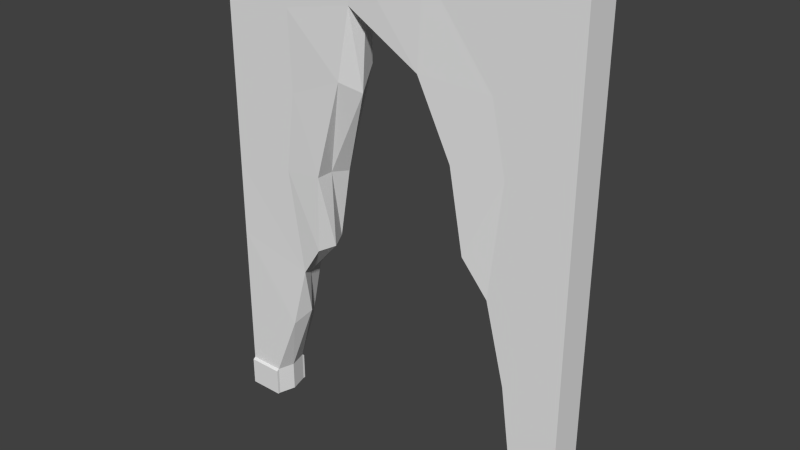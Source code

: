 # Source: mursPassageV2.blend  (saved by Blender 2.73.0; exported with 4.5.12 LTS)
import bpy
from mathutils import Matrix  # noqa: F401  (used for matrix-valued properties, if any)

bpy.ops.wm.read_factory_settings(use_empty=True)
scene = bpy.context.scene
scene.name = 'Scene'

# ---- collections
col_collection_1 = bpy.data.collections.new('Collection 1'); scene.collection.children.link(col_collection_1)

# ---- materials (node trees are filled in below, after node groups)
mat_material_004 = bpy.data.materials.new('Material.004')
mat_material_004.alpha_threshold = 0.0
mat_material_004.use_transparent_shadow = False
mat_material_004.roughness = 0.5
mat_material_004.line_color = (0.0, 0.0, 0.0, 1.0)

# ---- material node trees

# ---- world
world_world = bpy.data.worlds.new('World'); scene.world = world_world
world_world.color = (0.05088, 0.05088, 0.05088)
world_world.use_sun_shadow = False
world_world.sun_shadow_jitter_overblur = 0.0
world_world.cycles.sampling_method = 'NONE'
world_world.cycles.sample_map_resolution = 256

# ---- meshes
me_cube_002 = bpy.data.meshes.new('Cube.002')
me_cube_002.from_pydata([(0.03621, 1.0, -1.3), (0.03621, -1.0, -1.3), (0.03621, 1.0, 1.3), (0.03621, -1.0, 1.3), (0.03621, 1.0, -1.138), (0.2249, 0.6, 0.08125), (0.2301, 0.413, 0.1339), (0.2358, -0.4661, 0.02826), (0.2249, -0.5854, -0.1535), (0.2249, 0.632, -0.4659), (0.2352, 0.4823, -0.256), (0.2249, -0.6938, -0.5814), (0.2253, 0.7071, -0.829), (0.2253, -0.7913, -1.09), (0.2249, -0.8021, -1.138), (0.03621, -1.0, -1.138), (0.2249, 0.8086, -1.138), (0.2249, 0.6, 0.8938), (0.2253, 0.2434, 1.12), (0.2352, -0.1816, 0.8314), (0.2249, -0.6, 0.8938), (0.2249, -0.6, 1.3), (0.2249, -0.2, 1.3), (0.2249, 0.2, 1.3), (0.2249, 0.6, 1.3), (0.2249, -0.8021, -1.3), (0.2249, 0.8086, -1.3), (0.2249, 1.0, -1.3), (0.2249, -1.0, -1.3), (0.2249, 1.0, 1.3), (0.2249, -1.0, 1.3), (0.2249, 1.0, -1.138), (0.03621, -0.6, 1.3), (0.03621, -0.2, 1.3), (0.03621, 0.2, 1.3), (0.03621, 0.6, 1.3), (0.03621, -0.8021, -1.3), (0.03621, 0.8086, -1.3), (0.03621, -1.0, -0.7313), (0.03621, -1.0, -0.325), (0.03621, -1.0, 0.08125), (0.03621, -1.0, 0.4875), (0.03621, -1.0, 0.8938), (0.2249, 1.0, 0.8938), (0.2249, -1.0, -1.138), (0.2249, 1.0, 0.4875), (0.2249, 1.0, 0.08125), (0.2249, 1.0, -0.325), (0.2249, 1.0, -0.7313), (0.03621, 1.0, 0.8938), (0.03621, 1.0, 0.4875), (0.03621, 1.0, 0.08125), (0.03621, 1.0, -0.325), (0.03621, 1.0, -0.7313), (0.2249, -1.0, -0.7313), (0.2249, -1.0, -0.325), (0.2249, -1.0, 0.08125), (0.2249, -1.0, 0.4875), (0.2249, -1.0, 0.8938), (0.2383, 1.0, -1.3), (0.2383, -1.0, -1.3), (0.2383, 1.0, -1.148), (0.2383, -1.0, -1.148), (0.2249, -0.6, 0.4875), (0.2358, -0.3827, 0.4845), (0.2358, 0.2555, 0.73), (0.2249, 0.6, 0.4875), (0.2383, 0.8086, -1.3), (0.2383, -0.8021, -1.3), (0.2383, 0.8086, -1.148), (0.2383, -0.8021, -1.148), (0.02589, 0.4361, 0.1559), (0.02589, -0.4476, 0.0251), (0.03621, -0.5854, -0.1535), (0.04051, 0.5682, -0.4283), (0.02589, 0.4491, -0.256), (0.03621, -0.6938, -0.5814), (0.03621, 0.6605, -0.7782), (0.03621, -0.7552, -1.024), (0.03621, -0.8021, -1.138), (0.03621, 0.8086, -1.138), (0.03621, 0.2217, 1.056), (0.02589, -0.1816, 0.8314), (0.02589, -0.3691, 0.4544), (0.02589, 0.2844, 0.6855), (0.03621, 0.6108, 0.975), (0.03621, 0.5964, 0.5543), (0.03621, 0.6524, 0.1318), (0.03621, -0.5747, 0.8179), (0.03621, -0.6524, 0.4586), (0.125, 1.0, -0.7313), (0.125, 1.0, -0.325), (0.125, 1.0, 0.08125), (0.125, 1.0, 0.4875), (0.125, 1.0, 0.8938), (0.125, 1.0, -1.138), (0.125, -1.0, 1.3), (0.125, -1.0, -1.138), (0.125, -1.0, -1.3), (0.125, -1.0, 0.8938), (0.125, -1.0, 0.4875), (0.125, -1.0, 0.08125), (0.125, -1.0, -0.325), (0.125, -1.0, -0.7313), (0.125, 1.0, 1.3), (0.125, 1.0, -1.3), (0.125, -0.7802, -1.3), (0.125, 0.7809, -1.3), (0.125, 0.6, 1.3), (0.125, 0.2, 1.3), (0.125, -0.2, 1.3), (0.125, -0.6, 1.3), (0.125, -0.7802, -1.138), (0.125, 0.7809, -1.138), (0.125, 0.6144, -0.7138), (0.125, 0.61, -0.4659), (0.125, -0.6317, -0.534), (0.125, -0.7552, -1.024), (0.1251, 0.4221, -0.256), (0.1251, 0.4361, 0.1559), (0.1223, -0.6109, -0.1652), (0.1251, 0.2199, 0.618), (0.1251, -0.3691, 0.4544), (0.1251, -0.3978, 0.01436), (0.125, 0.1954, 1.017), (0.1251, -0.1576, 0.7513), (0.02211, 1.0, -1.3), (0.02211, -1.0, -1.3), (0.02211, 1.0, -1.148), (0.02211, -1.0, -1.148), (0.02211, -0.8021, -1.3), (0.02211, 0.8086, -1.3), (0.02211, -0.8021, -1.148), (0.02211, 0.8086, -1.148)], [], [(14, 44, 62, 70), (99, 96, 3, 42), (30, 58, 20, 21), (54, 44, 14, 13), (59, 61, 69, 67), (97, 98, 28, 44), (28, 25, 68, 60), (100, 99, 42, 41), (101, 100, 41, 40), (102, 101, 40, 39), (103, 102, 39, 38), (97, 103, 38, 15), (111, 96, 30, 21), (9, 12, 48, 47), (5, 9, 47, 46), (107, 105, 27, 26), (66, 5, 46, 45), (17, 66, 45, 43), (24, 17, 43, 29), (91, 47, 48, 90), (92, 46, 47, 91), (105, 95, 31, 27), (93, 45, 46, 92), (94, 43, 45, 93), (104, 29, 43, 94), (12, 16, 31, 48), (90, 48, 31, 95), (68, 70, 62, 60), (44, 28, 60, 62), (27, 31, 61, 59), (26, 27, 59, 67), (21, 20, 19, 22), (22, 19, 18, 23), (23, 18, 17, 24), (58, 57, 63, 20), (20, 63, 64, 19), (18, 65, 66, 17), (57, 56, 8, 63), (63, 8, 7, 64), (65, 6, 5, 66), (98, 106, 25, 28), (56, 55, 11, 8), (6, 10, 9, 5), (55, 54, 13, 11), (104, 108, 24, 29), (108, 109, 23, 24), (109, 110, 22, 23), (110, 111, 21, 22), (31, 16, 69, 61), (67, 69, 16, 26), (107, 26, 16, 113), (114, 115, 74, 77), (116, 117, 78, 76), (118, 119, 71, 75), (120, 116, 76, 73), (119, 121, 84, 71), (122, 123, 72, 83), (121, 124, 81, 84), (125, 122, 83, 82), (113, 114, 77, 80), (117, 112, 79, 78), (124, 125, 82, 81), (115, 118, 75, 74), (123, 120, 73, 72), (68, 25, 14, 70), (106, 36, 79, 112), (15, 79, 132, 129), (80, 4, 128, 133), (53, 4, 80, 77), (52, 53, 77, 74), (38, 78, 79, 15), (39, 76, 78, 38), (40, 73, 76, 39), (51, 52, 74, 87), (75, 71, 87, 74), (51, 87, 86, 50), (71, 84, 86, 87), (50, 86, 85, 49), (84, 81, 85, 86), (72, 73, 89, 83), (41, 89, 73, 40), (41, 42, 88, 89), (83, 89, 88, 82), (32, 88, 42, 3), (33, 82, 88, 32), (34, 81, 82, 33), (34, 35, 85, 81), (49, 85, 35, 2), (25, 106, 112, 14), (7, 8, 120, 123), (9, 10, 118, 115), (18, 19, 125, 124), (13, 14, 112, 117), (16, 12, 114, 113), (19, 64, 122, 125), (65, 18, 124, 121), (64, 7, 123, 122), (6, 65, 121, 119), (8, 11, 116, 120), (10, 6, 119, 118), (11, 13, 117, 116), (12, 9, 115, 114), (37, 107, 113, 80), (33, 32, 111, 110), (34, 33, 110, 109), (35, 34, 109, 108), (2, 35, 108, 104), (1, 36, 106, 98), (53, 90, 95, 4), (2, 104, 94, 49), (49, 94, 93, 50), (50, 93, 92, 51), (0, 4, 95, 105), (51, 92, 91, 52), (52, 91, 90, 53), (37, 0, 105, 107), (32, 3, 96, 111), (44, 54, 103, 97), (54, 55, 102, 103), (55, 56, 101, 102), (56, 57, 100, 101), (57, 58, 99, 100), (15, 1, 98, 97), (58, 30, 96, 99), (130, 127, 129, 132), (128, 126, 131, 133), (37, 80, 133, 131), (79, 36, 130, 132), (0, 37, 131, 126), (1, 15, 129, 127), (4, 0, 126, 128), (36, 1, 127, 130)])
_uv = me_cube_002.uv_layers.new(name='UVMap')
_uv.uv.foreach_set('vector', [0.4575, 0.4952, 0.4213, 0.4952, 0.4213, 0.4921, 0.4574, 0.4921, 0.2182, 0.8886, 0.2182, 0.9629, 0.202, 0.9629, 0.202, 0.8886, 0.4214, 0.9411, 0.4214, 0.8668, 0.4946, 0.8668, 0.4946, 0.9411, 0.4213, 0.5695, 0.4213, 0.4952, 0.4575, 0.4952, 0.4594, 0.5039, 0.7876, 0.4643, 0.7875, 0.4921, 0.7525, 0.4921, 0.7526, 0.4642, 0.2182, 0.517, 0.2182, 0.4873, 0.2365, 0.4873, 0.2365, 0.517, 0.2924, 0.867, 0.3286, 0.867, 0.3286, 0.8695, 0.2924, 0.8695, 0.2182, 0.8143, 0.2182, 0.8886, 0.202, 0.8886, 0.202, 0.8143, 0.2182, 0.74, 0.2182, 0.8143, 0.202, 0.8143, 0.202, 0.74, 0.2182, 0.6657, 0.2182, 0.74, 0.202, 0.74, 0.202, 0.6657, 0.2182, 0.5913, 0.2182, 0.6657, 0.202, 0.6657, 0.202, 0.5913, 0.2182, 0.517, 0.2182, 0.5913, 0.202, 0.5913, 0.202, 0.517, 0.09373, 0.4384, 0.02055, 0.4384, 0.02055, 0.4201, 0.09373, 0.4201, 0.7202, 0.618, 0.7339, 0.5516, 0.7875, 0.5695, 0.7875, 0.6438, 0.7142, 0.7181, 0.7202, 0.618, 0.7875, 0.6438, 0.7874, 0.7182, 0.2877, 0.9238, 0.3278, 0.9238, 0.3278, 0.942, 0.2927, 0.942, 0.7142, 0.7925, 0.7142, 0.7181, 0.7874, 0.7182, 0.7874, 0.7925, 0.7142, 0.8668, 0.7142, 0.7925, 0.7874, 0.7925, 0.7873, 0.8668, 0.7141, 0.9411, 0.7142, 0.8668, 0.7873, 0.8668, 0.7873, 0.9411, 0.1365, 0.6688, 0.1182, 0.6688, 0.1182, 0.5945, 0.1365, 0.5945, 0.1365, 0.7431, 0.1182, 0.7431, 0.1182, 0.6688, 0.1365, 0.6688, 0.1365, 0.4904, 0.1365, 0.5201, 0.1182, 0.5201, 0.1182, 0.4904, 0.1365, 0.8174, 0.1182, 0.8174, 0.1182, 0.7431, 0.1365, 0.7431, 0.1365, 0.8917, 0.1182, 0.8917, 0.1182, 0.8174, 0.1365, 0.8174, 0.1365, 0.9661, 0.1182, 0.9661, 0.1182, 0.8917, 0.1365, 0.8917, 0.7339, 0.5516, 0.7525, 0.4952, 0.7875, 0.4952, 0.7875, 0.5695, 0.1365, 0.5945, 0.1182, 0.5945, 0.1182, 0.5201, 0.1365, 0.5201, 0.4574, 0.4642, 0.4574, 0.4921, 0.4213, 0.4921, 0.4212, 0.4643, 0.2365, 0.517, 0.2365, 0.4873, 0.239, 0.4873, 0.239, 0.5152, 0.1182, 0.4904, 0.1182, 0.5201, 0.1158, 0.5183, 0.1158, 0.4904, 0.2927, 0.942, 0.3278, 0.942, 0.3278, 0.9445, 0.2927, 0.9445, 0.4946, 0.9411, 0.4946, 0.8668, 0.5712, 0.8553, 0.5678, 0.9411, 0.5678, 0.9411, 0.5712, 0.8553, 0.6489, 0.9082, 0.641, 0.9411, 0.641, 0.9411, 0.6489, 0.9082, 0.7142, 0.8668, 0.7141, 0.9411, 0.4214, 0.8668, 0.4214, 0.7925, 0.4946, 0.7924, 0.4946, 0.8668, 0.4946, 0.8668, 0.4946, 0.7924, 0.5344, 0.7919, 0.5712, 0.8553, 0.6489, 0.9082, 0.6511, 0.8368, 0.7142, 0.7925, 0.7142, 0.8668, 0.4214, 0.7925, 0.4214, 0.7182, 0.4972, 0.6752, 0.4946, 0.7924, 0.4946, 0.7924, 0.4972, 0.6752, 0.5191, 0.7084, 0.5344, 0.7919, 0.6511, 0.8368, 0.68, 0.7277, 0.7142, 0.7181, 0.7142, 0.7925, 0.2924, 0.8488, 0.3326, 0.8488, 0.3286, 0.867, 0.2924, 0.867, 0.4214, 0.7182, 0.4213, 0.6438, 0.4773, 0.5969, 0.4972, 0.6752, 0.68, 0.7277, 0.6927, 0.6564, 0.7202, 0.618, 0.7142, 0.7181, 0.4213, 0.6438, 0.4213, 0.5695, 0.4594, 0.5039, 0.4773, 0.5969, 0.3864, 0.4384, 0.3133, 0.4384, 0.3133, 0.4201, 0.3864, 0.4201, 0.3133, 0.4384, 0.2401, 0.4384, 0.2401, 0.4201, 0.3133, 0.4201, 0.2401, 0.4384, 0.1669, 0.4384, 0.1669, 0.4201, 0.2401, 0.4201, 0.1669, 0.4384, 0.09373, 0.4384, 0.09373, 0.4201, 0.1669, 0.4201, 0.7875, 0.4952, 0.7525, 0.4952, 0.7525, 0.4921, 0.7875, 0.4921, 0.9336, 0.9386, 0.9273, 0.9139, 0.929, 0.9117, 0.9358, 0.938, 0.9524, 0.934, 0.9358, 0.938, 0.929, 0.9117, 0.9462, 0.9067, 0.9279, 0.8325, 0.9157, 0.7959, 0.9283, 0.7851, 0.9452, 0.8401, 0.924, 0.155, 0.9419, 0.06652, 0.9575, 0.06958, 0.9437, 0.1482, 0.9093, 0.7532, 0.8971, 0.6928, 0.9121, 0.6892, 0.925, 0.7515, 0.9116, 0.2177, 0.924, 0.155, 0.9437, 0.1482, 0.9266, 0.2242, 0.8971, 0.6928, 0.8774, 0.6197, 0.8941, 0.6076, 0.9121, 0.6892, 0.8882, 0.3328, 0.9042, 0.2618, 0.922, 0.2638, 0.905, 0.336, 0.8774, 0.6197, 0.8535, 0.5238, 0.8813, 0.5253, 0.8941, 0.6076, 0.8769, 0.4004, 0.8882, 0.3328, 0.905, 0.336, 0.8979, 0.4116, 0.9462, 0.9067, 0.9279, 0.8325, 0.9452, 0.8401, 0.9619, 0.9037, 0.9419, 0.06652, 0.9461, 0.04565, 0.9625, 0.04824, 0.9575, 0.06958, 0.8535, 0.5238, 0.8769, 0.4004, 0.8979, 0.4116, 0.8813, 0.5253, 0.9157, 0.7959, 0.9093, 0.7532, 0.925, 0.7515, 0.9283, 0.7851, 0.9042, 0.2618, 0.9116, 0.2177, 0.9266, 0.2242, 0.922, 0.2638, 0.9314, 0.01267, 0.9338, 0.01314, 0.9281, 0.04171, 0.926, 0.03948, 0.9518, 0.01675, 0.9677, 0.01972, 0.9625, 0.04824, 0.9461, 0.04565, 0.03125, 0.0001862, 0.03123, 0.03638, 0.02806, 0.03638, 0.02808, 0.0001844, 0.03122, 0.3316, 0.03126, 0.3666, 0.02809, 0.3666, 0.02805, 0.3316, 0.1056, 0.3665, 0.03126, 0.3666, 0.03122, 0.3316, 0.09692, 0.3044, 0.1799, 0.3665, 0.1056, 0.3665, 0.09692, 0.3044, 0.1609, 0.2875, 0.1056, 0.0002294, 0.05202, 0.04498, 0.03123, 0.03638, 0.03125, 0.0001862, 0.1799, 0.0002725, 0.1329, 0.05626, 0.05202, 0.04498, 0.1056, 0.0002294, 0.2542, 0.0003156, 0.2112, 0.07613, 0.1329, 0.05626, 0.1799, 0.0002725, 0.2542, 0.3664, 0.1799, 0.3665, 0.1609, 0.2875, 0.2634, 0.3028, 0.1924, 0.2655, 0.2678, 0.2632, 0.2634, 0.3028, 0.1609, 0.2875, 0.2542, 0.3664, 0.2634, 0.3028, 0.3407, 0.2925, 0.3285, 0.3663, 0.2678, 0.2632, 0.3647, 0.2354, 0.3407, 0.2925, 0.2634, 0.3028, 0.3285, 0.3663, 0.3407, 0.2925, 0.4177, 0.2951, 0.4028, 0.3663, 0.3647, 0.2354, 0.4325, 0.2239, 0.4177, 0.2951, 0.3407, 0.2925, 0.2439, 0.1014, 0.2112, 0.07613, 0.3232, 0.06395, 0.3224, 0.1158, 0.3285, 0.0003539, 0.3232, 0.06395, 0.2112, 0.07613, 0.2542, 0.0003156, 0.3285, 0.0003539, 0.4028, 0.0003835, 0.3889, 0.07818, 0.3232, 0.06395, 0.3224, 0.1158, 0.3232, 0.06395, 0.3889, 0.07818, 0.3914, 0.1501, 0.4771, 0.07359, 0.3889, 0.07818, 0.4028, 0.0003835, 0.4772, 0.0004087, 0.4771, 0.1468, 0.3914, 0.1501, 0.3889, 0.07818, 0.4771, 0.07359, 0.4771, 0.2199, 0.4325, 0.2239, 0.3914, 0.1501, 0.4771, 0.1468, 0.4771, 0.2199, 0.4771, 0.2931, 0.4177, 0.2951, 0.4325, 0.2239, 0.4028, 0.3663, 0.4177, 0.2951, 0.4771, 0.2931, 0.4772, 0.3663, 0.9338, 0.01314, 0.9518, 0.01675, 0.9461, 0.04565, 0.9281, 0.04171, 0.8836, 0.2547, 0.8932, 0.2172, 0.9116, 0.2177, 0.9042, 0.2618, 0.9001, 0.8011, 0.8915, 0.7602, 0.9093, 0.7532, 0.9157, 0.7959, 0.8145, 0.5259, 0.8518, 0.4028, 0.8769, 0.4004, 0.8535, 0.5238, 0.9265, 0.05017, 0.9281, 0.04171, 0.9461, 0.04565, 0.9419, 0.06652, 0.929, 0.9117, 0.9155, 0.858, 0.9279, 0.8325, 0.9462, 0.9067, 0.8518, 0.4028, 0.8683, 0.3329, 0.8882, 0.3328, 0.8769, 0.4004, 0.8549, 0.6095, 0.8145, 0.5259, 0.8535, 0.5238, 0.8774, 0.6197, 0.8683, 0.3329, 0.8836, 0.2547, 0.9042, 0.2618, 0.8882, 0.3328, 0.8808, 0.6994, 0.8549, 0.6095, 0.8774, 0.6197, 0.8971, 0.6928, 0.8932, 0.2172, 0.9068, 0.1408, 0.924, 0.155, 0.9116, 0.2177, 0.8915, 0.7602, 0.8808, 0.6994, 0.8971, 0.6928, 0.9093, 0.7532, 0.9068, 0.1408, 0.9265, 0.05017, 0.9419, 0.06652, 0.924, 0.155, 0.9155, 0.858, 0.9001, 0.8011, 0.9157, 0.7959, 0.9279, 0.8325, 0.9678, 0.9306, 0.9524, 0.934, 0.9462, 0.9067, 0.9619, 0.9037, 0.1669, 0.4546, 0.09373, 0.4546, 0.09373, 0.4384, 0.1669, 0.4384, 0.2401, 0.4546, 0.1669, 0.4546, 0.1669, 0.4384, 0.2401, 0.4384, 0.3133, 0.4546, 0.2401, 0.4546, 0.2401, 0.4384, 0.3133, 0.4384, 0.3864, 0.4546, 0.3133, 0.4546, 0.3133, 0.4384, 0.3864, 0.4384, 0.2924, 0.8325, 0.3286, 0.8325, 0.3326, 0.8488, 0.2924, 0.8488, 0.1528, 0.5945, 0.1365, 0.5945, 0.1365, 0.5201, 0.1528, 0.5201, 0.1528, 0.9661, 0.1365, 0.9661, 0.1365, 0.8917, 0.1528, 0.8917, 0.1528, 0.8917, 0.1365, 0.8917, 0.1365, 0.8174, 0.1528, 0.8174, 0.1528, 0.8174, 0.1365, 0.8174, 0.1365, 0.7431, 0.1528, 0.7431, 0.1528, 0.4904, 0.1528, 0.5201, 0.1365, 0.5201, 0.1365, 0.4904, 0.1528, 0.7431, 0.1365, 0.7431, 0.1365, 0.6688, 0.1528, 0.6688, 0.1528, 0.6688, 0.1365, 0.6688, 0.1365, 0.5945, 0.1528, 0.5945, 0.2927, 0.9075, 0.3278, 0.9075, 0.3278, 0.9238, 0.2877, 0.9238, 0.09373, 0.4546, 0.02055, 0.4546, 0.02055, 0.4384, 0.09373, 0.4384, 0.2365, 0.517, 0.2365, 0.5913, 0.2182, 0.5913, 0.2182, 0.517, 0.2365, 0.5913, 0.2365, 0.6657, 0.2182, 0.6657, 0.2182, 0.5913, 0.2365, 0.6657, 0.2365, 0.74, 0.2182, 0.74, 0.2182, 0.6657, 0.2365, 0.74, 0.2365, 0.8143, 0.2182, 0.8143, 0.2182, 0.74, 0.2365, 0.8143, 0.2365, 0.8886, 0.2182, 0.8886, 0.2182, 0.8143, 0.202, 0.517, 0.202, 0.4873, 0.2182, 0.4873, 0.2182, 0.517, 0.2365, 0.8886, 0.2365, 0.9629, 0.2182, 0.9629, 0.2182, 0.8886, 0.0001732, 0.03636, 0.0001942, 0.0001682, 0.02808, 0.0001844, 0.02806, 0.03638, 0.02809, 0.3666, 0.0002045, 0.3666, 0.0001682, 0.3316, 0.02805, 0.3316, 0.9678, 0.9306, 0.9619, 0.9037, 0.9646, 0.9048, 0.9701, 0.9301, 0.9625, 0.04824, 0.9677, 0.01972, 0.9701, 0.02016, 0.9653, 0.04692, 0.3278, 0.9075, 0.2927, 0.9075, 0.2927, 0.9049, 0.3278, 0.9049, 0.202, 0.4873, 0.202, 0.517, 0.1994, 0.5152, 0.1994, 0.4873, 0.1528, 0.5201, 0.1528, 0.4904, 0.1553, 0.4904, 0.1553, 0.5183, 0.3286, 0.8325, 0.2924, 0.8325, 0.2924, 0.8299, 0.3286, 0.83])
me_cube_002.materials.append(mat_material_004)
me_cube_002.use_remesh_preserve_volume = False
me_cube_002.use_remesh_preserve_attributes = False
me_cube_002.use_mirror_vertex_groups = False
me_cube_002.update()

# ---- objects
ob_cube_003 = bpy.data.objects.new('Cube.003', me_cube_002)

# ---- transforms, parenting, visibility, modifiers, constraints
ob_cube_003.location = (-3.119, 0.2729, 0.3)
ob_cube_003.rotation_euler = (-4.371e-08, 7.55e-08, 1.571)
ob_cube_003.lock_rotations_4d = False
ob_cube_003.empty_display_type = 'ARROWS'
ob_cube_003.lineart.crease_threshold = 0.0

# ---- collection membership
col_collection_1.objects.link(ob_cube_003)

# ---- scene / render settings (as saved in the file)
scene.frame_start = 1; scene.frame_end = 250; scene.frame_set(3)
scene.render.engine = 'BLENDER_EEVEE_NEXT'
scene.render.resolution_percentage = 50
scene.render.dither_intensity = 0.0
scene.cycles.use_denoising = False
scene.cycles.samples = 10
scene.cycles.sampling_pattern = 'TABULATED_SOBOL'
scene.cycles.light_sampling_threshold = 0.0
scene.cycles.use_adaptive_sampling = False
scene.cycles.use_light_tree = False
scene.cycles.blur_glossy = 0.0
scene.cycles.pixel_filter_type = 'GAUSSIAN'
scene.cycles.sample_clamp_indirect = 0.0
scene.view_settings.view_transform = 'Standard'
bpy.context.view_layer.update()

# ---- added for rendering (the .blend has no active camera and no usable light): camera, sun
cam_auto = bpy.data.cameras.new('AutoCamera')
cam_auto.lens = 50.0
cam_auto.sensor_width = 36.0
cam_auto.clip_end = 1000.0
ob_auto_camera = bpy.data.objects.new('AutoCamera', cam_auto)
scene.collection.objects.link(ob_auto_camera)
ob_auto_camera.location = (-0.0776064, -3.24681, 2.73324)
ob_auto_camera.rotation_euler = (1.09748, -7.21219e-08, 0.694738)
scene.camera = ob_auto_camera
light_auto_sun = bpy.data.lights.new('AutoSun', 'SUN')
light_auto_sun.energy = 3.0
light_auto_sun.angle = 0.0523599
ob_auto_sun = bpy.data.objects.new('AutoSun', light_auto_sun)
scene.collection.objects.link(ob_auto_sun)
ob_auto_sun.rotation_euler = (0.872665, 0.174533, 0.523599)
bpy.context.view_layer.update()

